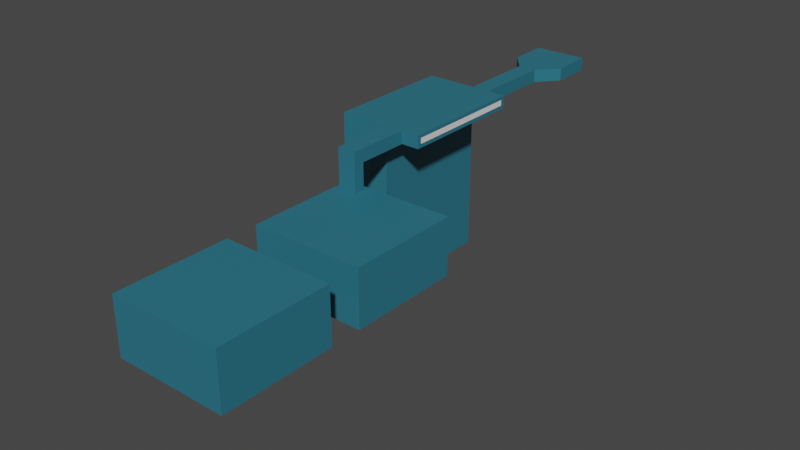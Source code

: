 # Source: Level1.blend  (saved by Blender 2.90.8; exported with 4.5.12 LTS)
import bpy
from mathutils import Matrix  # noqa: F401  (used for matrix-valued properties, if any)

bpy.ops.wm.read_factory_settings(use_empty=True)
scene = bpy.context.scene
scene.name = 'Scene'

# ---- collections
col_collection = bpy.data.collections.new('Collection'); scene.collection.children.link(col_collection)

# ---- materials (node trees are filled in below, after node groups)
mat_material = bpy.data.materials.new('Material')
mat_material.alpha_threshold = 0.0
mat_material.use_transparent_shadow = False
mat_material.line_color = (0.0, 0.0, 0.0, 1.0)

# ---- material node trees
mat_material.use_nodes = True; mat_material.node_tree.nodes.clear()
_N = mat_material.node_tree.nodes; _L = mat_material.node_tree.links
n0 = _N.new('ShaderNodeOutputMaterial'); n0.name = 'Material Output'; n0.location = (300, 300)
n1 = _N.new('ShaderNodeBsdfPrincipled'); n1.name = 'Principled BSDF'; n1.location = (10, 300)
n1.distribution = 'GGX'
n1.subsurface_method = 'BURLEY'
n1.inputs[0].default_value = (0.02499, 0.1679, 0.233, 1.0)
n1.inputs[2].default_value = 0.4
n1.inputs[3].default_value = 1.45
n1.inputs[27].default_value = (0.0, 0.0, 0.0, 1.0)
n1.inputs[28].default_value = 1.0
_L.new(n1.outputs[0], n0.inputs[0])
n0.is_active_output = True

# ---- world
world_world = bpy.data.worlds.new('World'); scene.world = world_world
world_world.use_nodes = True; world_world.node_tree.nodes.clear()
_N = world_world.node_tree.nodes; _L = world_world.node_tree.links
n0 = _N.new('ShaderNodeOutputWorld'); n0.name = 'World Output'; n0.location = (300, 300)
n1 = _N.new('ShaderNodeBackground'); n1.name = 'Background'; n1.location = (10, 300)
n1.inputs[0].default_value = (0.05088, 0.05088, 0.05088, 1.0)
_L.new(n1.outputs[0], n0.inputs[0])
n0.is_active_output = True
world_world.color = (0.05088, 0.05088, 0.05088)
world_world.use_sun_shadow = False
world_world.sun_shadow_jitter_overblur = 0.0

# ---- meshes
me_plane = bpy.data.meshes.new('Plane')
me_plane.from_pydata([(-20.0, -20.0, 0.0), (20.0, -20.0, 0.0), (-20.0, 20.0, 0.0), (20.0, 20.0, 0.0), (-20.0, -20.0, 20.0), (-20.0, 20.0, 20.0), (20.0, -20.0, 20.0), (20.0, 20.0, 20.0), (1.95, -20.0, 0.0), (-1.95, -20.0, 0.0), (-1.95, 20.0, 0.0), (1.95, 20.0, 0.0), (1.95, -20.0, 20.0), (-1.95, -20.0, 20.0), (-20.0, 20.0, 3.801), (1.95, 20.0, 20.0), (-1.95, 20.0, 20.0), (-20.0, -20.0, 3.801), (20.0, -20.0, 3.801), (20.0, 20.0, 3.801), (-1.95, -20.0, 3.019), (1.95, -20.0, 3.019), (-1.95, 20.0, 3.019), (1.95, 20.0, 3.019), (-20.0, 31.29, 0.0), (20.0, 31.29, 0.0), (20.0, 71.29, 0.0), (-20.0, 31.29, 20.0), (-18.06, 69.16, 20.0), (20.0, 31.29, 20.0), (20.0, 71.29, 20.0), (1.95, 31.29, 0.0), (-1.95, 31.29, 0.0), (-1.95, 71.29, 0.0), (1.95, 71.29, 0.0), (1.95, 31.29, 20.0), (-1.95, 31.29, 20.0), (1.95, 71.29, 20.0), (-11.49, 69.16, 20.0), (-20.0, 31.29, 3.801), (20.0, 31.29, 3.801), (20.0, 71.29, 3.801), (-1.95, 31.29, 3.019), (1.95, 31.29, 3.019), (-1.95, 71.29, 3.019), (1.95, 71.29, 3.019), (-1.95, 31.29, 11.51), (-1.95, 71.29, 11.51), (-20.0, 31.29, 11.9), (20.0, 31.29, 11.9), (20.0, 71.29, 11.9), (1.95, 31.29, 11.51), (1.95, 71.29, 11.51), (20.0, 55.83, 0.0), (-18.06, 65.18, 20.0), (20.0, 55.83, 20.0), (-1.95, 55.83, 0.0), (20.0, 55.83, 3.801), (1.95, 55.83, 20.0), (-11.49, 65.18, 20.0), (20.0, 55.83, 11.9), (-20.0, 55.83, 0.0), (-1.95, 55.83, 3.019), (-1.95, 55.83, 11.51), (-20.0, 55.83, 3.019), (-20.0, 55.83, 11.51), (-1.95, 71.29, 11.51), (-20.0, 71.29, 11.51), (-20.0, 71.29, 20.0), (-1.95, 71.29, 20.0), (-1.95, 55.83, 20.0), (-20.0, 55.83, 20.0), (-18.06, 69.16, 34.02), (-11.49, 69.16, 34.02), (-18.06, 65.18, 34.02), (-11.49, 65.18, 34.02), (-18.06, 69.16, 29.37), (-18.06, 65.18, 29.37), (-11.49, 69.16, 29.37), (-11.49, 65.18, 29.37), (-18.06, 87.77, 34.02), (-18.06, 134.3, 34.02), (-11.49, 134.3, 34.02), (-11.49, 87.77, 34.02), (-4.931, 87.77, 34.02), (-4.931, 87.77, 29.37), (-4.931, 134.3, 34.02), (-4.931, 134.3, 29.37), (-18.06, 87.77, 29.37), (-11.49, 134.3, 29.37), (-11.49, 87.77, 29.37), (-4.931, 89.16, 34.02), (-11.49, 89.16, 29.37), (-4.931, 132.9, 30.58), (-4.931, 132.9, 32.82), (-4.931, 132.9, 29.37), (-4.931, 132.9, 34.02), (-11.49, 132.9, 34.02), (-11.49, 132.9, 29.37), (-18.06, 132.9, 34.02), (-18.06, 69.16, 32.82), (-18.06, 69.16, 30.58), (-11.49, 69.16, 30.58), (-11.49, 69.16, 32.82), (-18.06, 65.18, 30.58), (-18.06, 65.18, 32.82), (-11.49, 65.18, 30.58), (-11.49, 65.18, 32.82), (-4.931, 87.77, 30.58), (-4.931, 87.77, 32.82), (-4.931, 134.3, 30.58), (-4.931, 134.3, 32.82), (-11.49, 87.77, 32.82), (-11.49, 87.77, 30.58), (-18.06, 87.77, 32.82), (-18.06, 87.77, 30.58), (-11.49, 134.3, 30.58), (-11.49, 134.3, 32.82), (-4.931, 89.16, 32.82), (-4.931, 89.16, 29.37), (-11.49, 89.16, 34.02), (-18.06, 89.16, 34.02), (-4.931, 89.16, 30.58), (-36.34, 87.77, 29.37), (-36.34, 87.77, 34.02), (-36.34, 87.77, 32.82), (-36.34, 87.77, 30.58), (-18.06, 87.77, -27.03), (-36.34, 87.77, -27.03), (-36.34, 134.3, 29.37), (-36.34, 134.3, 34.02), (-36.34, 134.3, 32.82), (-36.34, 134.3, 30.58), (-36.34, 134.3, -27.03), (-18.06, 134.3, 29.37), (-36.34, 132.9, 32.82), (-18.06, 134.3, 32.82), (-18.06, 134.3, 30.58), (-18.06, 134.3, -27.03), (-36.34, 132.9, 34.02), (-36.34, 132.9, 29.37), (-36.34, 132.9, 30.58), (-36.34, 132.9, -27.03), (-36.34, 89.16, 34.02), (-36.34, 89.16, 30.58), (-36.34, 89.16, 32.82), (-36.34, 89.16, 29.37), (-36.34, 89.16, -27.03), (-18.06, 163.0, 34.02), (-11.49, 163.0, 34.02), (-11.49, 163.0, 29.37), (-11.49, 163.0, 30.58), (-11.49, 163.0, 32.82), (-18.06, 163.0, 29.37), (-18.06, 163.0, 32.82), (-18.06, 163.0, 30.58), (-24.45, 170.6, 34.02), (-5.101, 170.6, 34.02), (-5.101, 170.6, 29.37), (-5.101, 170.6, 30.58), (-5.101, 170.6, 32.82), (-24.45, 170.6, 29.37), (-24.45, 170.6, 32.82), (-24.45, 170.6, 30.58), (-24.45, 185.5, 30.58), (-24.45, 185.5, 32.82), (-24.45, 185.5, 29.37), (-5.101, 185.5, 32.82), (-5.101, 185.5, 30.58), (-5.101, 185.5, 29.37), (-5.101, 185.5, 34.02), (-24.45, 185.5, 34.02)], [(47, 66)], [(20, 17, 4, 13), (17, 14, 5, 4), (19, 18, 6, 7), (20, 13, 12, 21), (18, 21, 12, 6), (23, 19, 7, 15), (14, 22, 16, 5), (2, 10, 22, 14), (11, 3, 19, 23), (1, 8, 21, 18), (9, 20, 21, 8), (3, 1, 18, 19), (0, 2, 14, 17), (9, 0, 17, 20), (22, 23, 15, 16), (12, 13, 16, 15), (13, 4, 5, 16), (6, 12, 15, 7), (43, 31, 11, 23), (42, 43, 23, 22), (46, 48, 27, 36), (60, 49, 29, 55), (46, 36, 35, 51), (49, 51, 35, 29), (52, 50, 30, 37), (34, 26, 41, 45), (25, 31, 43, 40), (53, 25, 40, 57), (32, 24, 39, 42), (47, 52, 37, 69), (58, 70, 69, 37), (101, 76, 88, 115), (55, 58, 37, 30), (34, 45, 44, 33), (44, 45, 52, 47), (45, 41, 50, 52), (40, 43, 51, 49), (42, 46, 51, 43), (57, 40, 49, 60), (42, 39, 48, 46), (41, 57, 60, 50), (29, 35, 58, 55), (36, 27, 71, 70), (35, 36, 70, 58), (26, 53, 57, 41), (50, 60, 55, 30), (44, 47, 63, 62), (33, 44, 62, 56), (56, 62, 64, 61), (62, 63, 65, 64), (10, 32, 42, 22), (68, 67, 66, 69), (68, 71, 65, 67), (71, 27, 48, 65), (39, 24, 61, 64), (48, 39, 64, 65), (38, 28, 68, 69), (59, 38, 69, 70), (28, 54, 71, 68), (54, 59, 70, 71), (75, 74, 72, 73), (97, 99, 81, 82), (83, 84, 109, 112), (79, 77, 104, 106), (38, 59, 79, 78), (59, 54, 77, 79), (28, 38, 78, 76), (54, 28, 76, 77), (95, 93, 110, 87), (80, 83, 73, 72), (96, 97, 82, 86), (73, 83, 112, 103), (113, 108, 85, 90), (89, 87, 110, 116), (92, 90, 85, 119), (103, 107, 75, 73), (78, 79, 106, 102), (117, 111, 86, 82), (77, 76, 101, 104), (94, 96, 86, 111), (102, 113, 90, 78), (107, 105, 74, 75), (105, 100, 72, 74), (113, 102, 103, 112), (111, 117, 116, 110), (94, 111, 110, 93), (101, 115, 114, 100), (108, 113, 112, 109), (107, 103, 102, 106), (105, 107, 106, 104), (100, 105, 104, 101), (72, 100, 114, 80), (118, 91, 96, 94), (89, 98, 95, 87), (91, 120, 97, 96), (119, 122, 93, 95), (120, 121, 99, 97), (83, 80, 121, 120), (85, 108, 122, 119), (84, 83, 120, 91), (109, 84, 91, 118), (109, 118, 122, 108), (98, 92, 119, 95), (115, 88, 123, 126), (80, 114, 125, 124), (114, 115, 126, 125), (123, 88, 127, 128), (139, 135, 131, 130), (141, 140, 129, 132), (135, 141, 132, 131), (140, 142, 133, 129), (132, 129, 134, 137), (131, 132, 137, 136), (129, 133, 138, 134), (130, 131, 136, 81), (146, 147, 142, 140), (145, 144, 141, 135), (144, 146, 140, 141), (143, 145, 135, 139), (99, 139, 130, 81), (124, 125, 145, 143), (126, 123, 146, 144), (125, 126, 144, 145), (123, 128, 147, 146), (143, 139, 99, 121), (124, 143, 121, 80), (88, 134, 138, 127), (82, 81, 148, 149), (137, 134, 153, 155), (117, 82, 149, 152), (136, 137, 155, 154), (81, 136, 154, 148), (89, 116, 151, 150), (116, 117, 152, 151), (155, 153, 161, 163), (150, 151, 159, 158), (151, 152, 160, 159), (148, 154, 162, 156), (154, 155, 163, 162), (152, 149, 157, 160), (149, 148, 156, 157), (159, 160, 167, 168), (162, 163, 164, 165), (163, 161, 166, 164), (157, 156, 171, 170), (158, 159, 168, 169), (156, 162, 165, 171), (160, 157, 170, 167), (167, 170, 171, 165), (168, 167, 165, 164), (169, 168, 164, 166)])
_uv = me_plane.uv_layers.new(name='UVMap')
_uv.uv.foreach_set('vector', [0.4513, 0.0, 0.0, 0.0, 0.0, 0.0, 0.4512, 0.0, 0.0, 0.0, 0.0, 1.0, 0.0, 1.0, 0.0, 0.0, 1.0, 1.0, 1.0, 0.0, 1.0, 0.0, 1.0, 1.0, 0.4513, 0.0, 0.4512, 0.0, 0.5488, 0.0, 0.5488, 0.0, 1.0, 0.0, 0.5488, 0.0, 0.5488, 0.0, 1.0, 0.0, 0.5488, 1.0, 1.0, 1.0, 1.0, 1.0, 0.5488, 1.0, 0.0, 1.0, 0.4513, 1.0, 0.4513, 1.0, 0.0, 1.0, 0.0, 1.0, 0.4513, 1.0, 0.4513, 1.0, 0.0, 1.0, 0.5488, 1.0, 1.0, 1.0, 1.0, 1.0, 0.5488, 1.0, 1.0, 0.0, 0.5488, 0.0, 0.5488, 0.0, 1.0, 0.0, 0.4513, 0.0, 0.4513, 0.0, 0.5488, 0.0, 0.5488, 0.0, 1.0, 1.0, 1.0, 0.0, 1.0, 0.0, 1.0, 1.0, 0.0, 0.0, 0.0, 1.0, 0.0, 1.0, 0.0, 0.0, 0.4513, 0.0, 0.0, 0.0, 0.0, 0.0, 0.4513, 0.0, 0.0, 0.0, 0.0, 0.0, 0.0, 0.0, 0.0, 0.0, 0.5488, 0.0, 0.4512, 0.0, 0.4512, 0.0, 0.5488, 0.0, 0.0, 0.0, 0.0, 0.0, 0.0, 0.0, 0.0, 0.0, 0.0, 0.0, 0.0, 0.0, 0.0, 0.0, 0.0, 0.0, 0.5488, 0.0, 0.5488, 0.0, 0.5488, 1.0, 0.5488, 1.0, 0.4513, 0.0, 0.5488, 0.0, 0.0, 0.0, 0.0, 0.0, 0.4513, 0.0, 0.0, 0.0, 0.0, 0.0, 0.4512, 0.0, 1.0, 0.6135, 1.0, 0.0, 1.0, 0.0, 1.0, 0.6135, 0.4513, 0.0, 0.4512, 0.0, 0.5488, 0.0, 0.5488, 0.0, 1.0, 0.0, 0.5488, 0.0, 0.5488, 0.0, 1.0, 0.0, 0.5488, 1.0, 1.0, 1.0, 1.0, 1.0, 0.5488, 1.0, 0.5488, 1.0, 1.0, 1.0, 1.0, 1.0, 0.5488, 1.0, 1.0, 0.0, 0.5488, 0.0, 0.5488, 0.0, 1.0, 0.0, 1.0, 0.6135, 1.0, 0.0, 1.0, 0.0, 1.0, 0.6135, 0.4513, 0.0, 0.0, 0.0, 0.0, 0.0, 0.4513, 0.0, 0.0, 0.0, 0.0, 0.0, 0.0, 0.0, 0.0, 0.0, 0.5488, 0.0, 0.4512, 0.0, 0.4512, 0.0, 0.5488, 0.0, 0.0, 0.0, 0.0, 0.0, 0.0, 0.0, 0.0, 0.0, 0.0, 0.0, 0.0, 0.0, 0.0, 0.0, 0.0, 0.0, 0.5488, 1.0, 0.5488, 1.0, 0.0, 0.0, 0.4513, 1.0, 0.0, 0.0, 0.0, 0.0, 0.0, 0.0, 0.0, 0.0, 0.5488, 1.0, 1.0, 1.0, 1.0, 1.0, 0.5488, 1.0, 1.0, 0.0, 0.5488, 0.0, 0.5488, 0.0, 1.0, 0.0, 0.4513, 0.0, 0.4513, 0.0, 0.5488, 0.0, 0.5488, 0.0, 1.0, 0.6135, 1.0, 0.0, 1.0, 0.0, 1.0, 0.6135, 0.4513, 0.0, 0.0, 0.0, 0.0, 0.0, 0.4513, 0.0, 1.0, 1.0, 1.0, 0.6135, 1.0, 0.6135, 1.0, 1.0, 0.0, 0.0, 0.0, 0.0, 0.0, 0.0, 0.0, 0.0, 0.0, 0.0, 0.0, 0.0, 0.0, 0.0, 0.0, 0.0, 0.5488, 0.0, 0.4512, 0.0, 0.4512, 0.0, 0.5488, 0.0, 1.0, 1.0, 1.0, 0.6135, 1.0, 0.6135, 1.0, 1.0, 1.0, 1.0, 1.0, 0.6135, 1.0, 0.6135, 1.0, 1.0, 0.0, 0.0, 0.0, 0.0, 0.0, 0.0, 0.0, 0.0, 0.4513, 1.0, 0.0, 0.0, 0.0, 0.0, 0.4513, 1.0, 0.4513, 1.0, 0.0, 0.0, 0.0, 0.0, 0.4513, 1.0, 0.0, 0.0, 0.0, 0.0, 0.0, 0.0, 0.0, 0.0, 0.4513, 1.0, 0.0, 0.0, 0.4513, 0.0, 0.0, 0.0, 0.0, 0.0, 0.0, 0.0, 0.0, 0.0, 0.0, 0.0, 0.0, 0.0, 0.0, 0.0, 0.0, 0.0, 0.0, 0.0, 0.0, 0.0, 0.0, 0.0, 0.0, 0.0, 0.0, 0.0, 0.0, 0.0, 0.0, 0.0, 0.4513, 1.0, 0.0, 0.0, 0.0, 0.0, 0.0, 0.0, 0.0, 0.0, 0.0, 0.0, 0.0, 0.0, 0.0, 0.0, 0.0, 0.0, 0.0, 0.0, 0.0, 0.0, 0.0, 0.0, 0.0, 0.0, 0.0, 0.0, 0.0, 0.0, 0.0, 0.0, 0.0, 0.0, 0.0, 0.0, 0.0, 0.0, 0.0, 0.0, 0.0, 0.0, 0.0, 0.0, 0.0, 0.0, 0.0, 0.0, 0.0, 0.0, 0.0, 0.0, 0.0, 0.0, 0.0, 0.0, 0.0, 0.0, 0.0, 0.0, 0.0, 0.0, 0.0, 0.0, 0.0, 0.0, 0.0, 0.0, 0.0, 0.0, 0.0, 0.0, 0.0, 0.0, 0.0, 0.0, 0.0, 0.0, 0.0, 0.0, 0.0, 0.0, 0.0, 0.0, 0.0, 0.0, 0.0, 0.0, 0.0, 0.0, 0.0, 0.0, 0.0, 0.0, 0.0, 0.0, 0.0, 0.0, 0.0, 0.0, 0.0, 0.0, 0.0, 0.0, 0.0, 0.0, 0.0, 0.0, 0.0, 0.0, 0.0, 0.0, 0.0, 0.0, 0.0, 0.0, 0.0, 0.0, 0.0, 0.0, 0.0, 0.0, 0.0, 0.0, 0.0, 0.0, 0.0, 0.0, 0.0, 0.0, 0.0, 0.0, 0.0, 0.0, 0.0, 0.0, 0.0, 0.0, 0.0, 0.0, 0.0, 0.0, 0.0, 0.0, 0.0, 0.0, 0.0, 0.0, 0.0, 0.0, 0.0, 0.0, 0.0, 0.0, 0.0, 0.0, 0.0, 0.0, 0.0, 0.0, 0.0, 0.0, 0.0, 0.0, 0.0, 0.0, 0.0, 0.0, 0.0, 0.0, 0.0, 0.0, 0.0, 0.0, 0.0, 0.0, 0.0, 0.0, 0.0, 0.0, 0.0, 0.0, 0.0, 0.0, 0.0, 0.0, 0.0, 0.0, 0.0, 0.0, 0.0, 0.0, 0.0, 0.0, 0.0, 0.0, 0.0, 0.0, 0.0, 0.0, 0.0, 0.0, 0.0, 0.0, 0.0, 0.0, 0.0, 0.0, 0.0, 0.0, 0.0, 0.0, 0.0, 0.0, 0.0, 0.0, 0.0, 0.0, 0.0, 0.0, 0.0, 0.0, 0.0, 0.0, 0.0, 0.0, 0.0, 0.0, 0.0, 0.0, 0.0, 0.0, 0.0, 0.0, 0.0, 0.0, 0.0, 0.0, 0.0, 0.0, 0.0, 0.0, 0.0, 0.0, 0.0, 0.0, 0.0, 0.0, 0.0, 0.0, 0.0, 0.0, 0.0, 0.0, 0.0, 0.0, 0.0, 0.0, 0.0, 0.0, 0.0, 0.0, 0.0, 0.0, 0.0, 0.0, 0.0, 0.0, 0.0, 0.0, 0.0, 0.0, 0.0, 0.0, 0.0, 0.0, 0.0, 0.0, 0.0, 0.0, 0.0, 0.0, 0.0, 0.0, 0.0, 0.0, 0.0, 0.0, 0.0, 0.0, 0.0, 0.0, 0.0, 0.0, 0.0, 0.0, 0.0, 0.0, 0.0, 0.0, 0.0, 0.0, 0.0, 0.0, 0.0, 0.0, 0.0, 0.0, 0.0, 0.0, 0.0, 0.0, 0.0, 0.0, 0.0, 0.0, 0.0, 0.0, 0.0, 0.0, 0.0, 0.0, 0.0, 0.0, 0.0, 0.0, 0.0, 0.0, 0.0, 0.0, 0.0, 0.0, 0.0, 0.0, 0.0, 0.0, 0.0, 0.0, 0.0, 0.0, 0.0, 0.0, 0.0, 0.0, 0.0, 0.0, 0.0, 0.0, 0.0, 0.0, 0.0, 0.0, 0.0, 0.0, 0.0, 0.0, 0.0, 0.0, 0.0, 0.0, 0.0, 0.0, 0.0, 0.0, 0.0, 0.0, 0.0, 0.0, 0.0, 0.0, 0.0, 0.0, 0.0, 0.0, 0.0, 0.0, 0.0, 0.0, 0.0, 0.0, 0.0, 0.0, 0.0, 0.0, 0.0, 0.0, 0.0, 0.0, 0.0, 0.0, 0.0, 0.0, 0.0, 0.0, 0.0, 0.0, 0.0, 0.0, 0.0, 0.0, 0.0, 0.0, 0.0, 0.0, 0.0, 0.0, 0.0, 0.0, 0.0, 0.0, 0.0, 0.0, 0.0, 0.0, 0.0, 0.0, 0.0, 0.0, 0.0, 0.0, 0.0, 0.0, 0.0, 0.0, 0.0, 0.0, 0.0, 0.0, 0.0, 0.0, 0.0, 0.0, 0.0, 0.0, 0.0, 0.0, 0.0, 0.0, 0.0, 0.0, 0.0, 0.0, 0.0, 0.0, 0.0, 0.0, 0.0, 0.0, 0.0, 0.0, 0.0, 0.0, 0.0, 0.0, 0.0, 0.0, 0.0, 0.0, 0.0, 0.0, 0.0, 0.0, 0.0, 0.0, 0.0, 0.0, 0.0, 0.0, 0.0, 0.0, 0.0, 0.0, 0.0, 0.0, 0.0, 0.0, 0.0, 0.0, 0.0, 0.0, 0.0, 0.0, 0.0, 0.0, 0.0, 0.0, 0.0, 0.0, 0.0, 0.0, 0.0, 0.0, 0.0, 0.0, 0.0, 0.0, 0.0, 0.0, 0.0, 0.0, 0.0, 0.0, 0.0, 0.0, 0.0, 0.0, 0.0, 0.0, 0.0, 0.0, 0.0, 0.0, 0.0, 0.0, 0.0, 0.0, 0.0, 0.0, 0.0, 0.0, 0.0, 0.0, 0.0, 0.0, 0.0, 0.0, 0.0, 0.0, 0.0, 0.0, 0.0, 0.0, 0.0, 0.0, 0.0, 0.0, 0.0, 0.0, 0.0, 0.0, 0.0, 0.0, 0.0, 0.0, 0.0, 0.0, 0.0, 0.0, 0.0, 0.0, 0.0, 0.0, 0.0, 0.0, 0.0, 0.0, 0.0, 0.0, 0.0, 0.0, 0.0, 0.0, 0.0, 0.0, 0.0, 0.0, 0.0, 0.0, 0.0, 0.0, 0.0, 0.0, 0.0, 0.0, 0.0, 0.0, 0.0, 0.0, 0.0, 0.0, 0.0, 0.0, 0.0, 0.0, 0.0, 0.0, 0.0, 0.0, 0.0, 0.0, 0.0, 0.0, 0.0, 0.0, 0.0, 0.0, 0.0, 0.0, 0.0, 0.0, 0.0, 0.0, 0.0, 0.0, 0.0, 0.0, 0.0, 0.0, 0.0, 0.0, 0.0, 0.0, 0.0, 0.0, 0.0, 0.0, 0.0, 0.0, 0.0, 0.0, 0.0, 0.0, 0.0, 0.0, 0.0, 0.0, 0.0, 0.0, 0.0, 0.0, 0.0, 0.0, 0.0, 0.0, 0.0, 0.0, 0.0, 0.0, 0.0, 0.0, 0.0, 0.0, 0.0, 0.0, 0.0, 0.0, 0.0, 0.0, 0.0, 0.0, 0.0, 0.0, 0.0, 0.0, 0.0, 0.0, 0.0, 0.0, 0.0, 0.0, 0.0, 0.0, 0.0, 0.0, 0.0, 0.0, 0.0, 0.0, 0.0, 0.0, 0.0, 0.0, 0.0, 0.0, 0.0, 0.0, 0.0, 0.0, 0.0, 0.0, 0.0, 0.0, 0.0, 0.0, 0.0, 0.0, 0.0, 0.0, 0.0, 0.0, 0.0, 0.0, 0.0, 0.0, 0.0, 0.0, 0.0, 0.0, 0.0, 0.0, 0.0, 0.0, 0.0, 0.0, 0.0, 0.0, 0.0, 0.0, 0.0, 0.0, 0.0, 0.0, 0.0, 0.0, 0.0, 0.0, 0.0, 0.0, 0.0, 0.0, 0.0, 0.0, 0.0, 0.0, 0.0, 0.0, 0.0, 0.0, 0.0, 0.0, 0.0, 0.0, 0.0, 0.0, 0.0, 0.0, 0.0, 0.0, 0.0, 0.0, 0.0, 0.0, 0.0, 0.0, 0.0, 0.0, 0.0, 0.0, 0.0, 0.0, 0.0, 0.0, 0.0, 0.0, 0.0, 0.0, 0.0, 0.0, 0.0, 0.0, 0.0, 0.0, 0.0, 0.0, 0.0, 0.0, 0.0, 0.0, 0.0, 0.0, 0.0, 0.0])
me_plane.materials.append(mat_material)
me_plane.use_remesh_fix_poles = True
me_plane.use_remesh_preserve_attributes = False
me_plane.use_mirror_vertex_groups = False
me_plane.update()
me_plane_002 = bpy.data.meshes.new('Plane.002')
me_plane_002.from_pydata([(-1.95, -0.4029, 0.0), (-1.45, -0.4029, 0.0), (-1.95, -0.4029, 3.0), (-1.45, -0.4029, 3.144), (-1.45, -0.4029, 2.596), (-1.95, -0.4029, 2.452), (-0.9849, -0.4029, 3.399), (-0.9849, -0.4029, 2.839), (-1.261, -0.4029, 3.275), (-1.261, -0.4029, 2.71), (-0.692, -0.4029, 3.49), (-0.692, -0.4029, 2.958), (-0.3593, -0.4029, 3.572), (-0.3593, -0.4029, 3.04), (-1.95, -0.08733, 0.0), (-1.45, -0.08733, 0.0), (-1.95, -0.08733, 3.0), (-1.45, -0.08733, 3.144), (-1.95, -0.08733, 2.452), (-1.45, -0.08733, 2.596), (-0.9849, -0.08733, 2.839), (-0.9849, -0.08733, 3.399), (-1.261, -0.08733, 3.275), (-1.261, -0.08733, 2.71), (-0.692, -0.08733, 2.958), (-0.692, -0.08733, 3.49), (-0.3593, -0.08733, 3.04), (-0.3593, -0.08733, 3.572), (1.95, -0.4029, 0.0), (1.45, -0.4029, 0.0), (1.95, -0.4029, 3.0), (1.45, -0.4029, 3.144), (1.45, -0.4029, 2.596), (1.95, -0.4029, 2.452), (0.0, -0.4029, 3.634), (0.0, -0.4029, 3.086), (0.9849, -0.4029, 3.399), (0.9849, -0.4029, 2.839), (1.261, -0.4029, 3.275), (1.261, -0.4029, 2.71), (0.692, -0.4029, 3.49), (0.692, -0.4029, 2.958), (0.3593, -0.4029, 3.572), (0.3593, -0.4029, 3.04), (1.95, -0.08733, 0.0), (1.45, -0.08733, 0.0), (1.95, -0.08733, 3.0), (1.45, -0.08733, 3.144), (1.95, -0.08733, 2.452), (1.45, -0.08733, 2.596), (0.0, -0.08733, 3.634), (0.0, -0.08733, 3.086), (0.9849, -0.08733, 2.839), (0.9849, -0.08733, 3.399), (1.261, -0.08733, 3.275), (1.261, -0.08733, 2.71), (0.692, -0.08733, 2.958), (0.692, -0.08733, 3.49), (0.3593, -0.08733, 3.04), (0.3593, -0.08733, 3.572), (-1.95, 0.4029, 0.0), (-1.45, 0.4029, 0.0), (-1.95, 0.0, 0.0), (-1.45, 0.0, 0.0), (-1.95, 0.4029, 3.0), (-1.45, 0.4029, 3.144), (-1.95, 0.0, 3.0), (-1.45, 0.0, 3.144), (-1.45, 0.0, 2.596), (-1.45, 0.4029, 2.596), (-1.95, 0.4029, 2.452), (-1.95, 0.0, 2.452), (-0.9849, 0.4029, 3.399), (-0.9849, 0.4029, 2.839), (-1.261, 0.4029, 3.275), (-1.261, 0.4029, 2.71), (-0.692, 0.4029, 3.49), (-0.692, 0.4029, 2.958), (-0.3593, 0.4029, 3.572), (-0.3593, 0.4029, 3.04), (-1.95, 0.08733, 0.0), (-1.45, 0.08733, 0.0), (-1.95, 0.08733, 3.0), (-1.45, 0.08733, 3.144), (-1.95, 0.08733, 2.452), (-1.45, 0.08733, 2.596), (-0.9849, 0.08733, 2.839), (-0.9849, 0.08733, 3.399), (-1.261, 0.08733, 3.275), (-1.261, 0.08733, 2.71), (-0.692, 0.08733, 2.958), (-0.692, 0.08733, 3.49), (-0.3593, 0.08733, 3.04), (-0.3593, 0.08733, 3.572), (1.95, 0.4029, 0.0), (1.45, 0.4029, 0.0), (1.95, 0.0, 0.0), (1.45, 0.0, 0.0), (1.95, 0.4029, 3.0), (1.45, 0.4029, 3.144), (1.95, 0.0, 3.0), (1.45, 0.0, 3.144), (1.45, 0.0, 2.596), (1.45, 0.4029, 2.596), (1.95, 0.4029, 2.452), (1.95, 0.0, 2.452), (0.0, 0.4029, 3.634), (0.0, 0.4029, 3.086), (0.9849, 0.4029, 3.399), (0.9849, 0.4029, 2.839), (1.261, 0.4029, 3.275), (1.261, 0.4029, 2.71), (0.692, 0.4029, 3.49), (0.692, 0.4029, 2.958), (0.3593, 0.4029, 3.572), (0.3593, 0.4029, 3.04), (1.95, 0.08733, 0.0), (1.45, 0.08733, 0.0), (1.95, 0.08733, 3.0), (1.45, 0.08733, 3.144), (1.95, 0.08733, 2.452), (1.45, 0.08733, 2.596), (0.0, 0.08733, 3.634), (0.0, 0.08733, 3.086), (0.9849, 0.08733, 2.839), (0.9849, 0.08733, 3.399), (1.261, 0.08733, 3.275), (1.261, 0.08733, 2.71), (0.692, 0.08733, 2.958), (0.692, 0.08733, 3.49), (0.3593, 0.08733, 3.04), (0.3593, 0.08733, 3.572)], [], [(14, 62, 63, 15), (16, 17, 67, 66), (27, 12, 34, 50), (18, 5, 2, 16), (5, 4, 3, 2), (0, 1, 4, 5), (14, 0, 5, 18), (15, 63, 68, 19), (12, 13, 35, 34), (8, 9, 7, 6), (22, 8, 6, 21), (17, 3, 8, 22), (3, 4, 9, 8), (6, 7, 11, 10), (21, 6, 10, 25), (10, 11, 13, 12), (25, 10, 12, 27), (11, 24, 26, 13), (7, 20, 24, 11), (4, 19, 23, 9), (9, 23, 20, 7), (13, 26, 51, 35), (1, 15, 19, 4), (62, 14, 18, 71), (71, 18, 16, 66), (2, 3, 17, 16), (0, 14, 15, 1), (51, 26, 27, 50), (25, 27, 26, 24), (21, 25, 24, 20), (22, 21, 20, 23), (17, 22, 23, 19), (67, 17, 19, 68), (44, 45, 97, 96), (46, 100, 101, 47), (59, 50, 34, 42), (48, 46, 30, 33), (33, 30, 31, 32), (28, 33, 32, 29), (44, 48, 33, 28), (45, 49, 102, 97), (42, 34, 35, 43), (38, 36, 37, 39), (54, 53, 36, 38), (47, 54, 38, 31), (31, 38, 39, 32), (36, 40, 41, 37), (53, 57, 40, 36), (40, 42, 43, 41), (57, 59, 42, 40), (41, 43, 58, 56), (37, 41, 56, 52), (32, 39, 55, 49), (39, 37, 52, 55), (43, 35, 51, 58), (29, 32, 49, 45), (96, 105, 48, 44), (105, 100, 46, 48), (30, 46, 47, 31), (28, 29, 45, 44), (51, 50, 59, 58), (57, 56, 58, 59), (53, 52, 56, 57), (54, 55, 52, 53), (47, 49, 55, 54), (101, 102, 49, 47), (80, 81, 63, 62), (82, 66, 67, 83), (93, 122, 106, 78), (84, 82, 64, 70), (70, 64, 65, 69), (60, 70, 69, 61), (80, 84, 70, 60), (81, 85, 68, 63), (78, 106, 107, 79), (74, 72, 73, 75), (88, 87, 72, 74), (83, 88, 74, 65), (65, 74, 75, 69), (72, 76, 77, 73), (87, 91, 76, 72), (76, 78, 79, 77), (91, 93, 78, 76), (77, 79, 92, 90), (73, 77, 90, 86), (69, 75, 89, 85), (75, 73, 86, 89), (79, 107, 123, 92), (61, 69, 85, 81), (62, 71, 84, 80), (71, 66, 82, 84), (64, 82, 83, 65), (60, 61, 81, 80), (123, 122, 93, 92), (91, 90, 92, 93), (87, 86, 90, 91), (88, 89, 86, 87), (83, 85, 89, 88), (67, 68, 85, 83), (116, 96, 97, 117), (118, 119, 101, 100), (131, 114, 106, 122), (120, 104, 98, 118), (104, 103, 99, 98), (94, 95, 103, 104), (116, 94, 104, 120), (117, 97, 102, 121), (114, 115, 107, 106), (110, 111, 109, 108), (126, 110, 108, 125), (119, 99, 110, 126), (99, 103, 111, 110), (108, 109, 113, 112), (125, 108, 112, 129), (112, 113, 115, 114), (129, 112, 114, 131), (113, 128, 130, 115), (109, 124, 128, 113), (103, 121, 127, 111), (111, 127, 124, 109), (115, 130, 123, 107), (95, 117, 121, 103), (96, 116, 120, 105), (105, 120, 118, 100), (98, 99, 119, 118), (94, 116, 117, 95), (123, 130, 131, 122), (129, 131, 130, 128), (125, 129, 128, 124), (126, 125, 124, 127), (119, 126, 127, 121), (101, 119, 121, 102)])
_uv = me_plane_002.uv_layers.new(name='UVMap')
_uv.uv.foreach_set('vector', [0.7105, 0.7988, 0.7337, 0.7988, 0.7337, 0.9279, 0.7105, 0.9279, 0.757, 0.4542, 0.757, 0.5925, 0.7337, 0.5925, 0.7337, 0.4542, 0.757, 0.9041, 0.841, 0.9041, 0.841, 1.0, 0.757, 1.0, 0.7105, 0.1459, 0.6264, 0.1459, 0.6264, 0.0, 0.7105, 0.0, 0.5192, 0.3146, 0.386, 0.2763, 0.386, 0.1304, 0.5192, 0.1687, 0.5192, 0.9675, 0.386, 0.9675, 0.386, 0.2763, 0.5192, 0.3146, 0.7105, 0.7988, 0.6264, 0.7988, 0.6264, 0.1459, 0.7105, 0.1459, 0.6032, 1.247e-09, 0.6264, 0.0, 0.6264, 0.6911, 0.6032, 0.6911, 0.09566, 0.0166, 0.09566, 0.1582, 1.276e-08, 0.1459, 0.0, 0.0, 0.3357, 0.09564, 0.3357, 0.246, 0.2622, 0.2117, 0.2622, 0.06255, 0.757, 0.6514, 0.841, 0.6514, 0.841, 0.7316, 0.757, 0.7316, 0.757, 0.5925, 0.841, 0.5925, 0.841, 0.6514, 0.757, 0.6514, 0.386, 0.1304, 0.386, 0.2763, 0.3357, 0.246, 0.3357, 0.09564, 0.2622, 0.06255, 0.2622, 0.2117, 0.1842, 0.1801, 0.1842, 0.03834, 0.757, 0.7316, 0.841, 0.7316, 0.841, 0.8132, 0.757, 0.8132, 0.1842, 0.03834, 0.1842, 0.1801, 0.09566, 0.1582, 0.09566, 0.0166, 0.757, 0.8132, 0.841, 0.8132, 0.841, 0.9041, 0.757, 0.9041, 0.841, 0.6734, 0.925, 0.6734, 0.925, 0.7647, 0.841, 0.7647, 0.841, 0.5901, 0.925, 0.5901, 0.925, 0.6734, 0.841, 0.6734, 0.841, 0.4542, 0.925, 0.4542, 0.925, 0.5105, 0.841, 0.5105, 0.841, 0.5105, 0.925, 0.5105, 0.925, 0.5901, 0.841, 0.5901, 0.841, 0.7647, 0.925, 0.7647, 0.925, 0.8604, 0.841, 0.8604, 0.5192, 5.754e-09, 0.6032, 1.247e-09, 0.6032, 0.6911, 0.5192, 0.6911, 0.7337, 0.7988, 0.7105, 0.7988, 0.7105, 0.1459, 0.7337, 0.1459, 0.7337, 0.1459, 0.7105, 0.1459, 0.7105, 0.0, 0.7337, 0.0, 0.841, 0.4542, 0.841, 0.5925, 0.757, 0.5925, 0.757, 0.4542, 0.6264, 0.7988, 0.7105, 0.7988, 0.7105, 0.9279, 0.6264, 0.9279, 0.8966, 0.0467, 0.8776, 0.1413, 0.7435, 0.09594, 0.7584, 0.0, 0.7357, 0.1868, 0.7435, 0.09594, 0.8776, 0.1413, 0.87, 0.2322, 0.7337, 0.2684, 0.7357, 0.1868, 0.87, 0.2322, 0.875, 0.3162, 0.7415, 0.3486, 0.7337, 0.2684, 0.875, 0.3162, 0.884, 0.3967, 0.7584, 0.4075, 0.7415, 0.3486, 0.884, 0.3967, 0.8966, 0.4542, 0.6264, 0.8371, 0.6032, 0.8371, 0.6032, 0.6911, 0.6264, 0.6911, 0.7105, 0.7988, 0.7105, 0.9279, 0.7337, 0.9279, 0.7337, 0.7988, 0.757, 0.4542, 0.7337, 0.4542, 0.7337, 0.5925, 0.757, 0.5925, 0.757, 0.9041, 0.757, 1.0, 0.841, 1.0, 0.841, 0.9041, 0.7105, 0.1459, 0.7105, 0.0, 0.6264, 0.0, 0.6264, 0.1459, 0.5192, 0.3146, 0.5192, 0.1687, 0.386, 0.1304, 0.386, 0.2763, 0.5192, 0.9675, 0.5192, 0.3146, 0.386, 0.2763, 0.386, 0.9675, 0.7105, 0.7988, 0.7105, 0.1459, 0.6264, 0.1459, 0.6264, 0.7988, 0.6032, 1.247e-09, 0.6032, 0.6911, 0.6264, 0.6911, 0.6264, 0.0, 0.09566, 0.0166, 0.0, 0.0, 1.276e-08, 0.1459, 0.09566, 0.1582, 0.3357, 0.09564, 0.2622, 0.06255, 0.2622, 0.2117, 0.3357, 0.246, 0.757, 0.6514, 0.757, 0.7316, 0.841, 0.7316, 0.841, 0.6514, 0.757, 0.5925, 0.757, 0.6514, 0.841, 0.6514, 0.841, 0.5925, 0.386, 0.1304, 0.3357, 0.09564, 0.3357, 0.246, 0.386, 0.2763, 0.2622, 0.06255, 0.1842, 0.03834, 0.1842, 0.1801, 0.2622, 0.2117, 0.757, 0.7316, 0.757, 0.8132, 0.841, 0.8132, 0.841, 0.7316, 0.1842, 0.03834, 0.09566, 0.0166, 0.09566, 0.1582, 0.1842, 0.1801, 0.757, 0.8132, 0.757, 0.9041, 0.841, 0.9041, 0.841, 0.8132, 0.841, 0.6734, 0.841, 0.7647, 0.925, 0.7647, 0.925, 0.6734, 0.841, 0.5901, 0.841, 0.6734, 0.925, 0.6734, 0.925, 0.5901, 0.841, 0.4542, 0.841, 0.5105, 0.925, 0.5105, 0.925, 0.4542, 0.841, 0.5105, 0.841, 0.5901, 0.925, 0.5901, 0.925, 0.5105, 0.841, 0.7647, 0.841, 0.8604, 0.925, 0.8604, 0.925, 0.7647, 0.5192, 5.754e-09, 0.5192, 0.6911, 0.6032, 0.6911, 0.6032, 1.247e-09, 0.7337, 0.7988, 0.7337, 0.1459, 0.7105, 0.1459, 0.7105, 0.7988, 0.7337, 0.1459, 0.7337, 0.0, 0.7105, 0.0, 0.7105, 0.1459, 0.841, 0.4542, 0.757, 0.4542, 0.757, 0.5925, 0.841, 0.5925, 0.6264, 0.7988, 0.6264, 0.9279, 0.7105, 0.9279, 0.7105, 0.7988, 0.8966, 0.0467, 0.7584, 0.0, 0.7435, 0.09594, 0.8776, 0.1413, 0.7357, 0.1868, 0.87, 0.2322, 0.8776, 0.1413, 0.7435, 0.09594, 0.7337, 0.2684, 0.875, 0.3162, 0.87, 0.2322, 0.7357, 0.1868, 0.7415, 0.3486, 0.884, 0.3967, 0.875, 0.3162, 0.7337, 0.2684, 0.7584, 0.4075, 0.8966, 0.4542, 0.884, 0.3967, 0.7415, 0.3486, 0.6264, 0.8371, 0.6264, 0.6911, 0.6032, 0.6911, 0.6032, 0.8371, 0.7105, 0.7988, 0.7105, 0.9279, 0.7337, 0.9279, 0.7337, 0.7988, 0.757, 0.4542, 0.7337, 0.4542, 0.7337, 0.5925, 0.757, 0.5925, 0.757, 0.9041, 0.757, 1.0, 0.841, 1.0, 0.841, 0.9041, 0.7105, 0.1459, 0.7105, 0.0, 0.6264, 0.0, 0.6264, 0.1459, 0.5192, 0.3146, 0.5192, 0.1687, 0.386, 0.1304, 0.386, 0.2763, 0.5192, 0.9675, 0.5192, 0.3146, 0.386, 0.2763, 0.386, 0.9675, 0.7105, 0.7988, 0.7105, 0.1459, 0.6264, 0.1459, 0.6264, 0.7988, 0.6032, 1.247e-09, 0.6032, 0.6911, 0.6264, 0.6911, 0.6264, 0.0, 0.09566, 0.0166, 0.0, 0.0, 1.276e-08, 0.1459, 0.09566, 0.1582, 0.3357, 0.09564, 0.2622, 0.06255, 0.2622, 0.2117, 0.3357, 0.246, 0.757, 0.6514, 0.757, 0.7316, 0.841, 0.7316, 0.841, 0.6514, 0.757, 0.5925, 0.757, 0.6514, 0.841, 0.6514, 0.841, 0.5925, 0.386, 0.1304, 0.3357, 0.09564, 0.3357, 0.246, 0.386, 0.2763, 0.2622, 0.06255, 0.1842, 0.03834, 0.1842, 0.1801, 0.2622, 0.2117, 0.757, 0.7316, 0.757, 0.8132, 0.841, 0.8132, 0.841, 0.7316, 0.1842, 0.03834, 0.09566, 0.0166, 0.09566, 0.1582, 0.1842, 0.1801, 0.757, 0.8132, 0.757, 0.9041, 0.841, 0.9041, 0.841, 0.8132, 0.841, 0.6734, 0.841, 0.7647, 0.925, 0.7647, 0.925, 0.6734, 0.841, 0.5901, 0.841, 0.6734, 0.925, 0.6734, 0.925, 0.5901, 0.841, 0.4542, 0.841, 0.5105, 0.925, 0.5105, 0.925, 0.4542, 0.841, 0.5105, 0.841, 0.5901, 0.925, 0.5901, 0.925, 0.5105, 0.841, 0.7647, 0.841, 0.8604, 0.925, 0.8604, 0.925, 0.7647, 0.5192, 5.754e-09, 0.5192, 0.6911, 0.6032, 0.6911, 0.6032, 1.247e-09, 0.7337, 0.7988, 0.7337, 0.1459, 0.7105, 0.1459, 0.7105, 0.7988, 0.7337, 0.1459, 0.7337, 0.0, 0.7105, 0.0, 0.7105, 0.1459, 0.841, 0.4542, 0.757, 0.4542, 0.757, 0.5925, 0.841, 0.5925, 0.6264, 0.7988, 0.6264, 0.9279, 0.7105, 0.9279, 0.7105, 0.7988, 0.8966, 0.0467, 0.7584, 0.0, 0.7435, 0.09594, 0.8776, 0.1413, 0.7357, 0.1868, 0.87, 0.2322, 0.8776, 0.1413, 0.7435, 0.09594, 0.7337, 0.2684, 0.875, 0.3162, 0.87, 0.2322, 0.7357, 0.1868, 0.7415, 0.3486, 0.884, 0.3967, 0.875, 0.3162, 0.7337, 0.2684, 0.7584, 0.4075, 0.8966, 0.4542, 0.884, 0.3967, 0.7415, 0.3486, 0.6264, 0.8371, 0.6264, 0.6911, 0.6032, 0.6911, 0.6032, 0.8371, 0.7105, 0.7988, 0.7337, 0.7988, 0.7337, 0.9279, 0.7105, 0.9279, 0.757, 0.4542, 0.757, 0.5925, 0.7337, 0.5925, 0.7337, 0.4542, 0.757, 0.9041, 0.841, 0.9041, 0.841, 1.0, 0.757, 1.0, 0.7105, 0.1459, 0.6264, 0.1459, 0.6264, 0.0, 0.7105, 0.0, 0.5192, 0.3146, 0.386, 0.2763, 0.386, 0.1304, 0.5192, 0.1687, 0.5192, 0.9675, 0.386, 0.9675, 0.386, 0.2763, 0.5192, 0.3146, 0.7105, 0.7988, 0.6264, 0.7988, 0.6264, 0.1459, 0.7105, 0.1459, 0.6032, 1.247e-09, 0.6264, 0.0, 0.6264, 0.6911, 0.6032, 0.6911, 0.09566, 0.0166, 0.09566, 0.1582, 1.276e-08, 0.1459, 0.0, 0.0, 0.3357, 0.09564, 0.3357, 0.246, 0.2622, 0.2117, 0.2622, 0.06255, 0.757, 0.6514, 0.841, 0.6514, 0.841, 0.7316, 0.757, 0.7316, 0.757, 0.5925, 0.841, 0.5925, 0.841, 0.6514, 0.757, 0.6514, 0.386, 0.1304, 0.386, 0.2763, 0.3357, 0.246, 0.3357, 0.09564, 0.2622, 0.06255, 0.2622, 0.2117, 0.1842, 0.1801, 0.1842, 0.03834, 0.757, 0.7316, 0.841, 0.7316, 0.841, 0.8132, 0.757, 0.8132, 0.1842, 0.03834, 0.1842, 0.1801, 0.09566, 0.1582, 0.09566, 0.0166, 0.757, 0.8132, 0.841, 0.8132, 0.841, 0.9041, 0.757, 0.9041, 0.841, 0.6734, 0.925, 0.6734, 0.925, 0.7647, 0.841, 0.7647, 0.841, 0.5901, 0.925, 0.5901, 0.925, 0.6734, 0.841, 0.6734, 0.841, 0.4542, 0.925, 0.4542, 0.925, 0.5105, 0.841, 0.5105, 0.841, 0.5105, 0.925, 0.5105, 0.925, 0.5901, 0.841, 0.5901, 0.841, 0.7647, 0.925, 0.7647, 0.925, 0.8604, 0.841, 0.8604, 0.5192, 5.754e-09, 0.6032, 1.247e-09, 0.6032, 0.6911, 0.5192, 0.6911, 0.7337, 0.7988, 0.7105, 0.7988, 0.7105, 0.1459, 0.7337, 0.1459, 0.7337, 0.1459, 0.7105, 0.1459, 0.7105, 0.0, 0.7337, 0.0, 0.841, 0.4542, 0.841, 0.5925, 0.757, 0.5925, 0.757, 0.4542, 0.6264, 0.7988, 0.7105, 0.7988, 0.7105, 0.9279, 0.6264, 0.9279, 0.8966, 0.0467, 0.8776, 0.1413, 0.7435, 0.09594, 0.7584, 0.0, 0.7357, 0.1868, 0.7435, 0.09594, 0.8776, 0.1413, 0.87, 0.2322, 0.7337, 0.2684, 0.7357, 0.1868, 0.87, 0.2322, 0.875, 0.3162, 0.7415, 0.3486, 0.7337, 0.2684, 0.875, 0.3162, 0.884, 0.3967, 0.7584, 0.4075, 0.7415, 0.3486, 0.884, 0.3967, 0.8966, 0.4542, 0.6264, 0.8371, 0.6032, 0.8371, 0.6032, 0.6911, 0.6264, 0.6911])
me_plane_002.use_remesh_fix_poles = True
me_plane_002.use_remesh_preserve_attributes = False
me_plane_002.use_mirror_vertex_groups = False
me_plane_002.update()
me_plane_001 = bpy.data.meshes.new('Plane.001')
me_plane_001.from_pydata([(-0.9849, -0.08733, 2.93), (-1.261, -0.08733, 2.806), (-0.692, -0.08733, 3.021), (-0.3593, -0.08733, 3.103), (-1.45, -0.08733, 2.675), (-1.45, -0.08733, 0.0), (-0.3593, -0.08733, 0.0), (-0.692, -0.08733, 0.0), (-1.261, -0.08733, 0.0), (-0.9849, -0.08733, 0.0), (0.0, -0.08733, 3.165), (0.9849, -0.08733, 2.93), (1.261, -0.08733, 2.806), (0.692, -0.08733, 3.021), (0.3593, -0.08733, 3.103), (1.45, -0.08733, 2.675), (1.45, -0.08733, 0.0), (0.3593, -0.08733, 0.0), (0.692, -0.08733, 0.0), (1.261, -0.08733, 0.0), (0.9849, -0.08733, 0.0), (0.0, -0.08733, 0.0), (-0.9849, 0.08733, 2.93), (-1.261, 0.08733, 2.806), (-0.692, 0.08733, 3.021), (-0.3593, 0.08733, 3.103), (-0.9849, 0.0, 2.93), (-1.261, 0.0, 2.806), (-0.692, 0.0, 3.021), (-0.3593, 0.0, 3.103), (-1.45, 0.08733, 2.675), (-1.45, 0.0, 2.675), (-1.45, 0.0, 0.0), (-1.45, 0.08733, 0.0), (-0.3593, 0.0, 0.0), (-0.692, 0.0, 0.0), (-1.261, 0.0, 0.0), (-0.9849, 0.0, 0.0), (-0.3593, 0.08733, 0.0), (-0.692, 0.08733, 0.0), (-1.261, 0.08733, 0.0), (-0.9849, 0.08733, 0.0), (0.0, 0.08733, 3.165), (0.9849, 0.08733, 2.93), (1.261, 0.08733, 2.806), (0.692, 0.08733, 3.021), (0.3593, 0.08733, 3.103), (0.0, 0.0, 3.165), (0.9849, 0.0, 2.93), (1.261, 0.0, 2.806), (0.692, 0.0, 3.021), (0.3593, 0.0, 3.103), (1.45, 0.08733, 2.675), (1.45, 0.0, 2.675), (1.45, 0.0, 0.0), (1.45, 0.08733, 0.0), (0.3593, 0.0, 0.0), (0.692, 0.0, 0.0), (1.261, 0.0, 0.0), (0.9849, 0.0, 0.0), (0.0, 0.0, 0.0), (0.3593, 0.08733, 0.0), (0.692, 0.08733, 0.0), (1.261, 0.08733, 0.0), (0.9849, 0.08733, 0.0), (0.0, 0.08733, 0.0)], [], [(0, 26, 27, 1), (2, 28, 26, 0), (10, 47, 29, 3), (3, 29, 28, 2), (27, 31, 4, 1), (2, 7, 6, 3), (0, 9, 7, 2), (31, 32, 5, 4), (7, 9, 37, 35), (36, 8, 5, 32), (4, 5, 8, 1), (9, 8, 36, 37), (3, 6, 21, 10), (21, 6, 34, 60), (6, 7, 35, 34), (1, 8, 9, 0), (11, 12, 49, 48), (13, 11, 48, 50), (10, 14, 51, 47), (14, 13, 50, 51), (49, 12, 15, 53), (13, 14, 17, 18), (11, 13, 18, 20), (53, 15, 16, 54), (18, 57, 59, 20), (58, 54, 16, 19), (15, 12, 19, 16), (20, 59, 58, 19), (14, 10, 21, 17), (21, 60, 56, 17), (17, 56, 57, 18), (12, 11, 20, 19), (22, 23, 27, 26), (24, 22, 26, 28), (42, 25, 29, 47), (25, 24, 28, 29), (27, 23, 30, 31), (24, 25, 38, 39), (22, 24, 39, 41), (31, 30, 33, 32), (39, 35, 37, 41), (36, 32, 33, 40), (30, 23, 40, 33), (41, 37, 36, 40), (25, 42, 65, 38), (65, 60, 34, 38), (38, 34, 35, 39), (23, 22, 41, 40), (43, 48, 49, 44), (45, 50, 48, 43), (42, 47, 51, 46), (46, 51, 50, 45), (49, 53, 52, 44), (45, 62, 61, 46), (43, 64, 62, 45), (53, 54, 55, 52), (62, 64, 59, 57), (58, 63, 55, 54), (52, 55, 63, 44), (64, 63, 58, 59), (46, 61, 65, 42), (65, 61, 56, 60), (61, 62, 57, 56), (44, 63, 64, 43)])
_uv = me_plane_001.uv_layers.new(name='UVMap')
_uv.uv.foreach_set('vector', [0.1807, 0.1053, 0.1698, 0.08029, 0.08415, 0.1244, 0.1, 0.1469, 0.2679, 0.07473, 0.26, 0.04901, 0.1698, 0.08029, 0.1807, 0.1053, 0.4757, 0.02634, 0.4703, 6.896e-05, 0.3616, 0.02251, 0.3677, 0.04842, 0.3677, 0.04842, 0.3616, 0.02251, 0.26, 0.04901, 0.2679, 0.07473, 0.08415, 0.1244, 0.02481, 0.1768, 0.04963, 0.1911, 0.1, 0.1469, 0.2679, 0.07473, 0.265, 0.9706, 0.3666, 0.9726, 0.3677, 0.04842, 0.1807, 0.1053, 0.1741, 0.9652, 0.265, 0.9706, 0.2679, 0.07473, 0.02481, 0.1768, 6.896e-05, 0.9444, 0.02948, 0.9221, 0.04963, 0.1911, 0.265, 0.9706, 0.1741, 0.9652, 0.1711, 0.9936, 0.2641, 0.9977, 0.07632, 0.9797, 0.08692, 0.95, 0.02948, 0.9221, 6.896e-05, 0.9444, 0.04963, 0.1911, 0.02948, 0.9221, 0.08692, 0.95, 0.1, 0.1469, 0.1741, 0.9652, 0.08692, 0.95, 0.07632, 0.9797, 0.1711, 0.9936, 0.3677, 0.04842, 0.3666, 0.9726, 0.4757, 0.9734, 0.4757, 0.02634, 0.4757, 0.9734, 0.3666, 0.9726, 0.3663, 0.9993, 0.4755, 0.9999, 0.3666, 0.9726, 0.265, 0.9706, 0.2641, 0.9977, 0.3663, 0.9993, 0.1, 0.1469, 0.08692, 0.95, 0.1741, 0.9652, 0.1807, 0.1053, 0.1807, 0.1053, 0.1, 0.1469, 0.08415, 0.1244, 0.1698, 0.08029, 0.2679, 0.07473, 0.1807, 0.1053, 0.1698, 0.08029, 0.26, 0.04901, 0.4757, 0.02634, 0.3677, 0.04842, 0.3616, 0.02251, 0.4703, 6.896e-05, 0.3677, 0.04842, 0.2679, 0.07473, 0.26, 0.04901, 0.3616, 0.02251, 0.08415, 0.1244, 0.1, 0.1469, 0.04963, 0.1911, 0.02481, 0.1768, 0.2679, 0.07473, 0.3677, 0.04842, 0.3666, 0.9726, 0.265, 0.9706, 0.1807, 0.1053, 0.2679, 0.07473, 0.265, 0.9706, 0.1741, 0.9652, 0.02481, 0.1768, 0.04963, 0.1911, 0.02948, 0.9221, 6.896e-05, 0.9444, 0.265, 0.9706, 0.2641, 0.9977, 0.1711, 0.9936, 0.1741, 0.9652, 0.07632, 0.9797, 6.896e-05, 0.9444, 0.02948, 0.9221, 0.08692, 0.95, 0.04963, 0.1911, 0.1, 0.1469, 0.08692, 0.95, 0.02948, 0.9221, 0.1741, 0.9652, 0.1711, 0.9936, 0.07632, 0.9797, 0.08692, 0.95, 0.3677, 0.04842, 0.4757, 0.02634, 0.4757, 0.9734, 0.3666, 0.9726, 0.4757, 0.9734, 0.4755, 0.9999, 0.3663, 0.9993, 0.3666, 0.9726, 0.3666, 0.9726, 0.3663, 0.9993, 0.2641, 0.9977, 0.265, 0.9706, 0.1, 0.1469, 0.1807, 0.1053, 0.1741, 0.9652, 0.08692, 0.95, 0.1807, 0.1053, 0.1, 0.1469, 0.08415, 0.1244, 0.1698, 0.08029, 0.2679, 0.07473, 0.1807, 0.1053, 0.1698, 0.08029, 0.26, 0.04901, 0.4757, 0.02634, 0.3677, 0.04842, 0.3616, 0.02251, 0.4703, 6.896e-05, 0.3677, 0.04842, 0.2679, 0.07473, 0.26, 0.04901, 0.3616, 0.02251, 0.08415, 0.1244, 0.1, 0.1469, 0.04963, 0.1911, 0.02481, 0.1768, 0.2679, 0.07473, 0.3677, 0.04842, 0.3666, 0.9726, 0.265, 0.9706, 0.1807, 0.1053, 0.2679, 0.07473, 0.265, 0.9706, 0.1741, 0.9652, 0.02481, 0.1768, 0.04963, 0.1911, 0.02948, 0.9221, 6.896e-05, 0.9444, 0.265, 0.9706, 0.2641, 0.9977, 0.1711, 0.9936, 0.1741, 0.9652, 0.07632, 0.9797, 6.896e-05, 0.9444, 0.02948, 0.9221, 0.08692, 0.95, 0.04963, 0.1911, 0.1, 0.1469, 0.08692, 0.95, 0.02948, 0.9221, 0.1741, 0.9652, 0.1711, 0.9936, 0.07632, 0.9797, 0.08692, 0.95, 0.3677, 0.04842, 0.4757, 0.02634, 0.4757, 0.9734, 0.3666, 0.9726, 0.4757, 0.9734, 0.4755, 0.9999, 0.3663, 0.9993, 0.3666, 0.9726, 0.3666, 0.9726, 0.3663, 0.9993, 0.2641, 0.9977, 0.265, 0.9706, 0.1, 0.1469, 0.1807, 0.1053, 0.1741, 0.9652, 0.08692, 0.95, 0.1807, 0.1053, 0.1698, 0.08029, 0.08415, 0.1244, 0.1, 0.1469, 0.2679, 0.07473, 0.26, 0.04901, 0.1698, 0.08029, 0.1807, 0.1053, 0.4757, 0.02634, 0.4703, 6.896e-05, 0.3616, 0.02251, 0.3677, 0.04842, 0.3677, 0.04842, 0.3616, 0.02251, 0.26, 0.04901, 0.2679, 0.07473, 0.08415, 0.1244, 0.02481, 0.1768, 0.04963, 0.1911, 0.1, 0.1469, 0.2679, 0.07473, 0.265, 0.9706, 0.3666, 0.9726, 0.3677, 0.04842, 0.1807, 0.1053, 0.1741, 0.9652, 0.265, 0.9706, 0.2679, 0.07473, 0.02481, 0.1768, 6.896e-05, 0.9444, 0.02948, 0.9221, 0.04963, 0.1911, 0.265, 0.9706, 0.1741, 0.9652, 0.1711, 0.9936, 0.2641, 0.9977, 0.07632, 0.9797, 0.08692, 0.95, 0.02948, 0.9221, 6.896e-05, 0.9444, 0.04963, 0.1911, 0.02948, 0.9221, 0.08692, 0.95, 0.1, 0.1469, 0.1741, 0.9652, 0.08692, 0.95, 0.07632, 0.9797, 0.1711, 0.9936, 0.3677, 0.04842, 0.3666, 0.9726, 0.4757, 0.9734, 0.4757, 0.02634, 0.4757, 0.9734, 0.3666, 0.9726, 0.3663, 0.9993, 0.4755, 0.9999, 0.3666, 0.9726, 0.265, 0.9706, 0.2641, 0.9977, 0.3663, 0.9993, 0.1, 0.1469, 0.08692, 0.95, 0.1741, 0.9652, 0.1807, 0.1053])
me_plane_001.use_remesh_fix_poles = True
me_plane_001.use_remesh_preserve_attributes = False
me_plane_001.use_mirror_vertex_groups = False
me_plane_001.update()
me_plane_003 = bpy.data.meshes.new('Plane.003')
me_plane_003.from_pydata([(-3.282, 23.25, 0.0), (-3.282, -23.25, 0.0), (3.282, 23.25, 0.0), (3.282, -23.25, 0.0)], [], [(1, 3, 2, 0)])
_uv = me_plane_003.uv_layers.new(name='UVMap')
_uv.uv.foreach_set('vector', [0.0, 0.0, 0.0, 0.0, 0.0, 0.0, 0.0, 0.0])
me_plane_003.use_remesh_fix_poles = True
me_plane_003.use_remesh_preserve_attributes = False
me_plane_003.use_mirror_vertex_groups = False
me_plane_003.update()
me_plane_004 = bpy.data.meshes.new('Plane.004')
me_plane_004.from_pydata([(-4.931, 132.8, 30.71), (-4.931, 132.8, 32.68), (-4.931, 89.29, 32.68), (-4.931, 89.29, 30.71), (-17.91, 89.29, 32.68), (-17.91, 132.8, 32.68), (-17.91, 89.29, 30.71), (-17.91, 132.8, 30.71)], [], [(2, 3, 0, 1), (4, 5, 7, 6), (3, 2, 4, 6), (1, 0, 7, 5), (2, 1, 5, 4), (0, 3, 6, 7)])
_uv = me_plane_004.uv_layers.new(name='UVMap')
_uv.uv.foreach_set('vector', [0.0, 0.0, 0.0, 0.0, 0.0, 0.0, 0.0, 0.0, 0.0, 0.0, 0.0, 0.0, 0.0, 0.0, 0.0, 0.0, 0.0, 0.0, 0.0, 0.0, 0.0, 0.0, 0.0, 0.0, 0.0, 0.0, 0.0, 0.0, 0.0, 0.0, 0.0, 0.0, 0.0, 0.0, 0.0, 0.0, 0.0, 0.0, 0.0, 0.0, 0.0, 0.0, 0.0, 0.0, 0.0, 0.0, 0.0, 0.0])
me_plane_004.use_remesh_fix_poles = True
me_plane_004.use_remesh_preserve_attributes = False
me_plane_004.use_mirror_vertex_groups = False
me_plane_004.update()
me_plane_005 = bpy.data.meshes.new('Plane.005')
me_plane_005.from_pydata([(-20.0, -20.0, 0.0), (20.0, -20.0, 0.0), (-20.0, 20.0, 0.0), (20.0, 20.0, 0.0), (1.95, -20.0, 0.0), (-1.95, -20.0, 0.0), (-1.95, 20.0, 0.0), (1.95, 20.0, 0.0), (-20.0, 31.29, 0.0), (20.0, 31.29, 0.0), (20.0, 71.29, 0.0), (1.95, 31.29, 0.0), (-1.95, 31.29, 0.0), (-1.95, 71.29, 0.0), (1.95, 71.29, 0.0), (20.0, 55.83, 0.0), (1.95, 55.83, 0.0), (-1.95, 55.83, 0.0), (-20.0, 55.83, 0.0), (-1.95, 55.83, 11.51), (-20.0, 55.83, 11.51), (-1.95, 71.29, 11.51), (-20.0, 71.29, 11.51), (-18.06, 69.16, 29.37), (-11.49, 69.16, 29.37), (-18.06, 87.77, 29.37), (-11.49, 134.3, 29.37), (-11.49, 87.77, 29.37), (-18.06, 134.3, 29.37), (-11.49, 163.0, 29.37), (-18.06, 163.0, 29.37), (-5.101, 170.6, 29.37), (-24.45, 170.6, 29.37), (-24.45, 185.5, 29.37), (-5.101, 185.5, 29.37)], [], [(0, 5, 6, 2), (4, 1, 3, 7), (4, 7, 6, 5), (16, 15, 10, 14), (16, 14, 13, 17), (6, 7, 11, 12), (11, 16, 17, 12), (11, 9, 15, 16), (20, 19, 21, 22), (17, 18, 8, 12), (24, 27, 25, 23), (26, 29, 30, 28), (30, 29, 31, 32), (32, 31, 34, 33)])
_uv = me_plane_005.uv_layers.new(name='UVMap')
_uv.uv.foreach_set('vector', [0.0, 0.0, 0.4512, 0.0, 0.4513, 1.0, 0.0, 1.0, 0.5488, 0.0, 1.0, 0.0, 1.0, 1.0, 0.5488, 1.0, 0.5488, 0.0, 0.5488, 1.0, 0.4513, 1.0, 0.4512, 0.0, 0.5488, 0.6135, 1.0, 0.6135, 1.0, 1.0, 0.5488, 1.0, 0.5488, 0.6135, 0.5488, 1.0, 0.4513, 1.0, 0.4513, 0.6135, 0.4513, 1.0, 0.5488, 1.0, 0.5488, 0.0, 0.0, 0.0, 0.5488, 0.0, 0.5488, 0.6135, 0.4513, 0.6135, 0.4512, 0.0, 0.5488, 0.0, 1.0, 0.0, 1.0, 0.6135, 0.5488, 0.6135, 0.0, 0.0, 0.0, 0.0, 0.0, 0.0, 0.0, 0.0, 0.4513, 1.0, 0.4513, 1.0, 0.0, 0.0, 0.4513, 0.0, 0.0, 0.0, 0.0, 0.0, 0.0, 0.0, 0.0, 0.0, 0.0, 0.0, 0.0, 0.0, 0.0, 0.0, 0.0, 0.0, 0.0, 0.0, 0.0, 0.0, 0.0, 0.0, 0.0, 0.0, 0.0, 0.0, 0.0, 0.0, 0.0, 0.0, 0.0, 0.0])
me_plane_005.materials.append(mat_material)
me_plane_005.use_remesh_fix_poles = True
me_plane_005.use_remesh_preserve_attributes = False
me_plane_005.use_mirror_vertex_groups = False
me_plane_005.update()

# ---- objects
ob_level1 = bpy.data.objects.new('Level1', me_plane)
ob_doorholder = bpy.data.objects.new('DoorHolder', me_plane_002)
ob_doorplate = bpy.data.objects.new('DoorPlate', me_plane_001)
ob_walkable_non_walkable_path = bpy.data.objects.new('Walkable/Non-walkable Path', me_plane_003)
ob_moving_wall = bpy.data.objects.new('Moving Wall', me_plane_004)
ob_canwalkareas = bpy.data.objects.new('CanWalkAreas', me_plane_005)

# ---- transforms, parenting, visibility, modifiers, constraints
ob_level1.location = (0.0, 0.0, 0.0)
ob_level1.lineart.crease_threshold = 0.0
ob_doorholder.location = (0.0, 19.5, 0.0)
ob_doorholder.lineart.crease_threshold = 0.0
ob_doorplate.location = (0.0, 19.5, 0.0)
ob_doorplate.lineart.crease_threshold = 0.0
ob_walkable_non_walkable_path.location = (-14.78, 111.0, 29.37)
ob_walkable_non_walkable_path.lineart.crease_threshold = 0.0
ob_moving_wall.location = (0.0, 0.0, 0.0)
ob_moving_wall.lineart.crease_threshold = 0.0
ob_canwalkareas.location = (0.0, 0.0, 0.0)
ob_canwalkareas.lineart.crease_threshold = 0.0

# ---- collection membership
col_collection.objects.link(ob_level1)
col_collection.objects.link(ob_doorholder)
col_collection.objects.link(ob_doorplate)
col_collection.objects.link(ob_walkable_non_walkable_path)
col_collection.objects.link(ob_moving_wall)
col_collection.objects.link(ob_canwalkareas)

# ---- scene / render settings (as saved in the file)
scene.frame_start = 1; scene.frame_end = 250; scene.frame_set(1)
scene.render.engine = 'BLENDER_EEVEE_NEXT'
scene.cycles.use_denoising = False
scene.cycles.samples = 128
scene.cycles.sampling_pattern = 'TABULATED_SOBOL'
scene.cycles.use_adaptive_sampling = False
scene.cycles.use_light_tree = False
scene.view_settings.view_transform = 'Filmic'
bpy.context.view_layer.update()

# ---- added for rendering (the .blend has no active camera and no usable light): camera, sun
cam_auto = bpy.data.cameras.new('AutoCamera')
cam_auto.lens = 50.0
cam_auto.sensor_width = 36.0
cam_auto.clip_end = 3599.16
ob_auto_camera = bpy.data.objects.new('AutoCamera', cam_auto)
scene.collection.objects.link(ob_auto_camera)
ob_auto_camera.location = (196.912, -163.348, 167.563)
ob_auto_camera.rotation_euler = (1.09748, -7.21219e-08, 0.694738)
scene.camera = ob_auto_camera
light_auto_sun = bpy.data.lights.new('AutoSun', 'SUN')
light_auto_sun.energy = 3.0
light_auto_sun.angle = 0.0523599
ob_auto_sun = bpy.data.objects.new('AutoSun', light_auto_sun)
scene.collection.objects.link(ob_auto_sun)
ob_auto_sun.rotation_euler = (0.872665, 0.174533, 0.523599)
bpy.context.view_layer.update()
